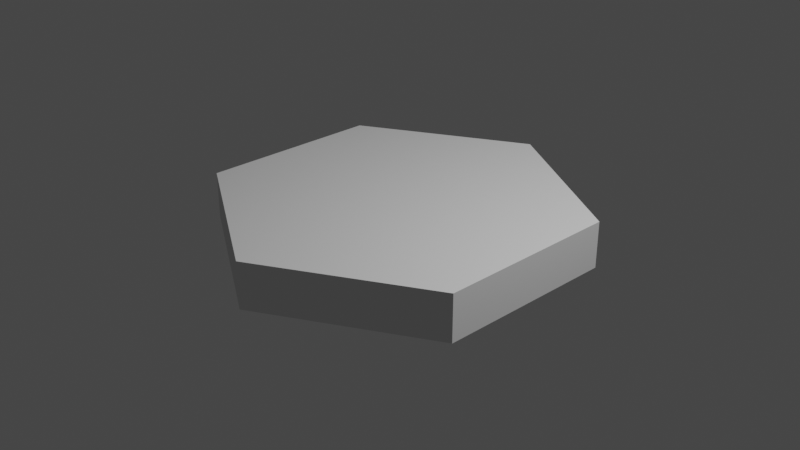 # Source: Hexagon_1.blend  (saved by Blender 3.1.7; exported with 4.5.12 LTS)
import bpy
from mathutils import Matrix  # noqa: F401  (used for matrix-valued properties, if any)

bpy.ops.wm.read_factory_settings(use_empty=True)
scene = bpy.context.scene
scene.name = 'Scene'

# ---- collections
col_collection = bpy.data.collections.new('Collection'); scene.collection.children.link(col_collection)

# ---- world
world_world = bpy.data.worlds.new('World'); scene.world = world_world
world_world.use_nodes = True; world_world.node_tree.nodes.clear()
_N = world_world.node_tree.nodes; _L = world_world.node_tree.links
n0 = _N.new('ShaderNodeOutputWorld'); n0.name = 'World Output'; n0.location = (300, 300)
n1 = _N.new('ShaderNodeBackground'); n1.name = 'Background'; n1.location = (10, 300)
n1.inputs[0].default_value = (0.05088, 0.05088, 0.05088, 1.0)
_L.new(n1.outputs[0], n0.inputs[0])
n0.is_active_output = True
world_world.color = (0.05088, 0.05088, 0.05088)
world_world.use_sun_shadow = False
world_world.sun_shadow_jitter_overblur = 0.0

# ---- cameras
cam_camera = bpy.data.cameras.new('Camera')
cam_camera.clip_end = 100.0
cam_camera.ortho_scale = 7.314

# ---- lights
light_light = bpy.data.lights.new('Light', 'POINT')
light_light.transmission_factor = 0.0
light_light.energy = 1000.0
light_light.shadow_soft_size = 0.1
light_light.shadow_maximum_resolution = 0.006
light_light.use_absolute_resolution = True

# ---- meshes
me_cylinder_001 = bpy.data.meshes.new('Cylinder.001')
me_cylinder_001.from_pydata([(0.0, 2.0, -0.25), (0.0, 2.0, 0.25), (1.732, 1.0, -0.25), (1.732, 1.0, 0.25), (1.732, -1.0, -0.25), (1.732, -1.0, 0.25), (-1.748e-07, -2.0, -0.25), (-1.748e-07, -2.0, 0.25), (-1.732, -1.0, -0.25), (-1.732, -1.0, 0.25), (-1.732, 1.0, -0.25), (-1.732, 1.0, 0.25)], [], [(0, 1, 3, 2), (2, 3, 5, 4), (4, 5, 7, 6), (6, 7, 9, 8), (3, 1, 11, 9, 7, 5), (8, 9, 11, 10), (10, 11, 1, 0), (0, 2, 4, 6, 8, 10)])
_uv = me_cylinder_001.uv_layers.new(name='UVMap')
_uv.uv.foreach_set('vector', [1.0, 0.5, 1.0, 1.0, 0.8333, 1.0, 0.8333, 0.5, 0.8333, 0.5, 0.8333, 1.0, 0.6667, 1.0, 0.6667, 0.5, 0.6667, 0.5, 0.6667, 1.0, 0.5, 1.0, 0.5, 0.5, 0.5, 0.5, 0.5, 1.0, 0.3333, 1.0, 0.3333, 0.5, 0.4578, 0.37, 0.25, 0.49, 0.04215, 0.37, 0.04215, 0.13, 0.25, 0.01, 0.4578, 0.13, 0.3333, 0.5, 0.3333, 1.0, 0.1667, 1.0, 0.1667, 0.5, 0.1667, 0.5, 0.1667, 1.0, -8.941e-08, 1.0, -8.941e-08, 0.5, 0.75, 0.49, 0.9578, 0.37, 0.9578, 0.13, 0.75, 0.01, 0.5422, 0.13, 0.5422, 0.37])
me_cylinder_001.use_remesh_fix_poles = True
me_cylinder_001.use_remesh_preserve_attributes = False
me_cylinder_001.update()

# ---- objects
ob_light = bpy.data.objects.new('Light', light_light)
ob_camera = bpy.data.objects.new('Camera', cam_camera)
ob_cylinder = bpy.data.objects.new('Cylinder', me_cylinder_001)

# ---- transforms, parenting, visibility, modifiers, constraints
ob_light.location = (4.076, 1.005, 5.904)
ob_light.rotation_euler = (0.6503, 0.05522, 1.866)
ob_light.lock_rotations_4d = False
ob_light.empty_display_type = 'ARROWS'
ob_light.color = (0.0, 0.0, 0.0, 0.0)
ob_light.lineart.crease_threshold = 0.0
ob_camera.location = (7.359, -6.926, 4.958)
ob_camera.rotation_euler = (1.109, 0.0, 0.8149)
ob_camera.lock_rotations_4d = False
ob_camera.empty_display_type = 'ARROWS'
ob_camera.color = (0.0, 0.0, 0.0, 0.0)
ob_camera.display_type = 'WIRE'
ob_camera.lineart.crease_threshold = 0.0
ob_cylinder.location = (0.0, 0.0, 0.0)

# ---- collection membership
col_collection.objects.link(ob_light)
col_collection.objects.link(ob_camera)
col_collection.objects.link(ob_cylinder)

# ---- scene / render settings (as saved in the file)
scene.camera = ob_camera
scene.frame_start = 1; scene.frame_end = 250; scene.frame_set(1)
scene.render.engine = 'BLENDER_EEVEE_NEXT'
scene.cycles.sampling_pattern = 'TABULATED_SOBOL'
scene.cycles.use_light_tree = False
scene.view_settings.view_transform = 'Filmic'
bpy.context.view_layer.update()
